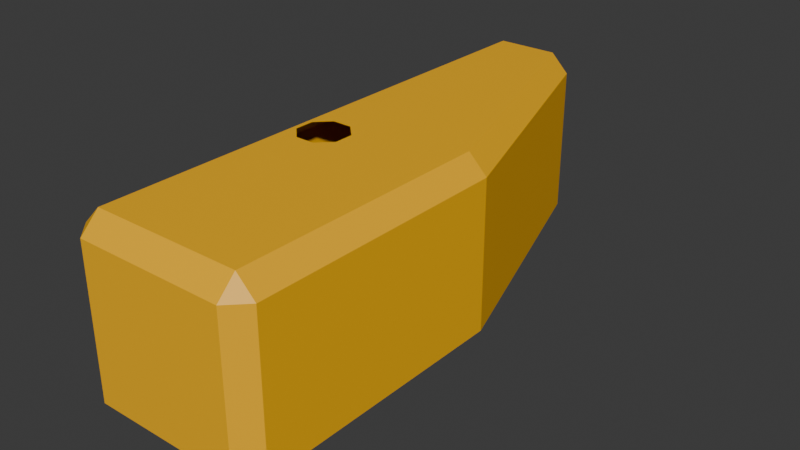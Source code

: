 # Source: fluid_tank_3x2x6.blend  (saved by Blender 4.2.67; exported with 4.5.12 LTS)
import bpy
from mathutils import Matrix  # noqa: F401  (used for matrix-valued properties, if any)

bpy.ops.wm.read_factory_settings(use_empty=True)
scene = bpy.context.scene
scene.name = 'Scene'

# ---- collections
col_collection = bpy.data.collections.new('Collection'); scene.collection.children.link(col_collection)

# ---- materials (node trees are filled in below, after node groups)
mat_material = bpy.data.materials.new('Material')
mat_material.alpha_threshold = 0.0
mat_material.roughness = 0.5
mat_material.line_color = (0.0, 0.0, 0.0, 1.0)

# ---- material node trees
mat_material.use_nodes = True; mat_material.node_tree.nodes.clear()
_N = mat_material.node_tree.nodes; _L = mat_material.node_tree.links
n0 = _N.new('ShaderNodeOutputMaterial'); n0.name = 'Material Output'; n0.location = (300, 300)
n1 = _N.new('ShaderNodeBsdfPrincipled'); n1.name = 'Principled BSDF'; n1.location = (10, 300)
n1.inputs[0].default_value = (1.0, 0.4969, 0.0, 1.0)
n1.inputs[3].default_value = 1.45
_L.new(n1.outputs[0], n0.inputs[0])
n0.is_active_output = True

# ---- world
world_world = bpy.data.worlds.new('World'); scene.world = world_world
world_world.use_nodes = True; world_world.node_tree.nodes.clear()
_N = world_world.node_tree.nodes; _L = world_world.node_tree.links
n0 = _N.new('ShaderNodeOutputWorld'); n0.name = 'World Output'; n0.location = (300, 300)
n1 = _N.new('ShaderNodeBackground'); n1.name = 'Background'; n1.location = (10, 300)
n1.inputs[0].default_value = (0.05088, 0.05088, 0.05088, 1.0)
_L.new(n1.outputs[0], n0.inputs[0])
n0.is_active_output = True
world_world.color = (0.05088, 0.05088, 0.05088)
world_world.sun_shadow_jitter_overblur = 0.0

# ---- meshes
me_cube = bpy.data.meshes.new('Cube')
me_cube.from_pydata([(0.075, 0.875, 0.075), (0.09167, 0.825, 0.125), (0.09167, 0.825, -0.375), (0.075, 0.875, -0.325), (0.375, -0.575, 0.075), (0.325, -0.575, 0.125), (0.325, -0.625, 0.075), (0.375, -0.575, -0.325), (0.325, -0.625, -0.325), (-0.075, 0.875, 0.075), (-0.125, 0.825, 0.075), (-0.075, 0.825, 0.125), (-0.125, 0.825, -0.325), (-0.075, 0.875, -0.325), (-0.075, 0.825, -0.375), (-0.125, -0.575, 0.075), (-0.075, -0.625, 0.075), (-0.075, -0.575, 0.125), (-0.075, -0.625, -0.325), (-0.125, -0.575, -0.325), (-0.125, 0.125, -0.325), (-0.0625, -0.02589, 0.125), (-0.02589, -0.0625, 0.125), (-0.075, 0.125, 0.125), (-0.125, 0.125, 0.075), (0.02589, 0.0625, 0.125), (-0.02589, 0.0625, 0.125), (0.1417, 0.825, 0.075), (0.1417, 0.825, -0.325), (0.325, 0.125, 0.125), (0.375, 0.125, 0.075), (0.375, 0.125, -0.325), (-0.0625, 0.02589, 0.125), (0.0625, 0.02589, 0.125), (0.0625, -0.02589, 0.125), (0.02589, -0.0625, 0.125), (-0.0625, 0.02589, -0.375), (-0.02589, 0.0625, -0.375), (-0.075, 0.125, -0.375), (-0.075, -0.575, -0.375), (0.02589, 0.0625, -0.375), (-0.0625, -0.02589, -0.375), (0.0625, -0.02589, -0.375), (0.0625, 0.02589, -0.375), (0.02589, -0.0625, -0.375), (0.325, 0.125, -0.375), (0.325, -0.575, -0.375), (-0.02589, -0.0625, -0.375)], [], [(20, 24, 10, 12), (8, 6, 16, 18), (31, 30, 4, 7), (4, 5, 6), (7, 8, 46), (9, 10, 11), (12, 13, 14), (15, 16, 17), (39, 18, 19), (38, 39, 19, 20), (2, 14, 13, 3), (18, 16, 15, 19), (6, 8, 7, 4), (9, 13, 12, 10), (5, 17, 16, 6), (29, 5, 4, 30), (39, 46, 8, 18), (23, 11, 10, 24), (11, 1, 0, 9), (13, 9, 0, 3), (46, 45, 31, 7), (17, 23, 24, 15), (14, 38, 20, 12), (1, 11, 23, 29), (14, 2, 45, 38), (15, 24, 20, 19), (0, 1, 27), (2, 3, 28), (27, 28, 3, 0), (45, 2, 28, 31), (1, 29, 30, 27), (28, 27, 30, 31), (25, 33, 29), (23, 26, 25), (17, 35, 22), (29, 23, 25), (39, 41, 47), (38, 45, 40), (22, 21, 17), (23, 17, 21), (32, 23, 21), (29, 33, 34), (35, 5, 34), (5, 29, 34), (17, 5, 35), (32, 26, 23), (42, 43, 45), (45, 46, 42), (46, 39, 44), (42, 46, 44), (38, 37, 36), (38, 36, 41), (39, 38, 41), (47, 44, 39), (40, 37, 38), (45, 43, 40)])
_uv = me_cube.uv_layers.new(name='UVMap')
_uv.uv.foreach_set('vector', [0.125, 0.625, 0.6, 0.125, 0.6, 0.2333, 0.4, 0.2333, 0.4, 0.775, 0.6, 0.775, 0.6, 0.975, 0.4, 0.975, 0.4, 0.625, 0.6, 0.625, 0.6, 0.7333, 0.4, 0.7333, 0.6, 0.75, 0.625, 0.775, 0.6, 0.775, 0.375, 0.7333, 0.35, 0.75, 0.35, 0.7333, 0.6, 0.25, 0.6, 0.2333, 0.625, 0.2333, 0.125, 0.5167, 0.15, 0.5, 0.15, 0.5167, 0.6, 0.01667, 0.6, 0.0, 0.625, 0.01667, 0.15, 0.7333, 0.15, 0.75, 0.125, 0.7333, 0.15, 0.625, 0.15, 0.7333, 0.125, 0.7333, 0.125, 0.625, 0.2333, 0.5167, 0.15, 0.5167, 0.15, 0.5, 0.35, 0.5, 0.4, 0.0, 0.6, 0.0, 0.6, 0.01667, 0.4, 0.01667, 0.6, 0.775, 0.4, 0.775, 0.4, 0.7333, 0.6, 0.7333, 0.6, 0.275, 0.4, 0.275, 0.4, 0.2333, 0.6, 0.2333, 0.625, 0.775, 0.625, 0.975, 0.6, 0.975, 0.6, 0.775, 0.65, 0.625, 0.65, 0.7333, 0.6, 0.7333, 0.6, 0.625, 0.15, 0.7333, 0.35, 0.7333, 0.35, 0.75, 0.15, 0.75, 0.625, 0.125, 0.625, 0.2333, 0.6, 0.2333, 0.6, 0.125, 0.625, 0.275, 0.625, 0.3583, 0.6, 0.35, 0.6, 0.275, 0.4, 0.275, 0.6, 0.275, 0.6, 0.35, 0.4, 0.35, 0.35, 0.7333, 0.35, 0.625, 0.4, 0.625, 0.4, 0.7333, 0.625, 0.01667, 0.625, 0.125, 0.6, 0.125, 0.6, 0.01667, 0.15, 0.5167, 0.15, 0.625, 0.125, 0.625, 0.125, 0.5167, 0.7667, 0.5167, 0.85, 0.5167, 0.85, 0.625, 0.65, 0.625, 0.15, 0.5167, 0.2333, 0.5167, 0.35, 0.625, 0.15, 0.625, 0.6, 0.01667, 0.6, 0.125, 0.125, 0.625, 0.125, 0.7333, 0.6, 0.475, 0.625, 0.475, 0.6, 0.5, 0.35, 0.5167, 0.35, 0.5, 0.375, 0.5167, 0.6, 0.5167, 0.4, 0.5167, 0.4, 0.475, 0.6, 0.475, 0.35, 0.625, 0.35, 0.5167, 0.4, 0.5167, 0.4, 0.625, 0.65, 0.5167, 0.65, 0.625, 0.6, 0.625, 0.6, 0.5167, 0.4, 0.5167, 0.6, 0.5167, 0.6, 0.625, 0.4, 0.625, 0.7996, 0.6347, 0.7813, 0.6403, 0.65, 0.625, 0.85, 0.625, 0.8254, 0.6347, 0.7996, 0.6347, 0.85, 0.7333, 0.7996, 0.654, 0.8254, 0.654, 0.65, 0.625, 0.85, 0.625, 0.7996, 0.6347, 0.15, 0.7333, 0.1563, 0.6484, 0.1746, 0.654, 0.15, 0.625, 0.35, 0.625, 0.2004, 0.6347, 0.8254, 0.654, 0.8437, 0.6484, 0.85, 0.7333, 0.85, 0.625, 0.85, 0.7333, 0.8437, 0.6484, 0.8437, 0.6403, 0.85, 0.625, 0.8437, 0.6484, 0.65, 0.625, 0.7813, 0.6403, 0.7813, 0.6484, 0.7996, 0.654, 0.65, 0.7333, 0.7813, 0.6484, 0.65, 0.7333, 0.65, 0.625, 0.7813, 0.6484, 0.85, 0.7333, 0.65, 0.7333, 0.7996, 0.654, 0.8437, 0.6403, 0.8254, 0.6347, 0.85, 0.625, 0.2187, 0.6484, 0.2187, 0.6403, 0.35, 0.625, 0.35, 0.625, 0.35, 0.7333, 0.2187, 0.6484, 0.35, 0.7333, 0.15, 0.7333, 0.2004, 0.654, 0.2187, 0.6484, 0.35, 0.7333, 0.2004, 0.654, 0.15, 0.625, 0.1746, 0.6347, 0.1563, 0.6403, 0.15, 0.625, 0.1563, 0.6403, 0.1563, 0.6484, 0.15, 0.7333, 0.15, 0.625, 0.1563, 0.6484, 0.1746, 0.654, 0.2004, 0.654, 0.15, 0.7333, 0.2004, 0.6347, 0.1746, 0.6347, 0.15, 0.625, 0.35, 0.625, 0.2187, 0.6403, 0.2004, 0.6347])
me_cube.materials.append(mat_material)
me_cube.use_mirror_vertex_groups = False
me_cube.update()

# ---- objects
ob_cube = bpy.data.objects.new('Cube', me_cube)

# ---- transforms, parenting, visibility, modifiers, constraints
ob_cube.location = (0.0, 0.0, 0.0)
ob_cube.lock_rotations_4d = False
ob_cube.empty_display_type = 'ARROWS'
ob_cube.lineart.crease_threshold = 0.0

# ---- collection membership
col_collection.objects.link(ob_cube)

# ---- scene / render settings (as saved in the file)
scene.frame_start = 1; scene.frame_end = 250; scene.frame_set(3)
scene.render.engine = 'BLENDER_EEVEE_NEXT'
bpy.context.view_layer.update()

# ---- added for rendering (the .blend has no active camera and no usable light): camera, sun
cam_auto = bpy.data.cameras.new('AutoCamera')
cam_auto.lens = 50.0
cam_auto.sensor_width = 36.0
cam_auto.clip_end = 1000.0
ob_auto_camera = bpy.data.objects.new('AutoCamera', cam_auto)
scene.collection.objects.link(ob_auto_camera)
ob_auto_camera.location = (1.65931, -1.71617, 1.10245)
ob_auto_camera.rotation_euler = (1.09748, -7.21219e-08, 0.694738)
scene.camera = ob_auto_camera
light_auto_sun = bpy.data.lights.new('AutoSun', 'SUN')
light_auto_sun.energy = 3.0
light_auto_sun.angle = 0.0523599
ob_auto_sun = bpy.data.objects.new('AutoSun', light_auto_sun)
scene.collection.objects.link(ob_auto_sun)
ob_auto_sun.rotation_euler = (0.872665, 0.174533, 0.523599)
bpy.context.view_layer.update()
